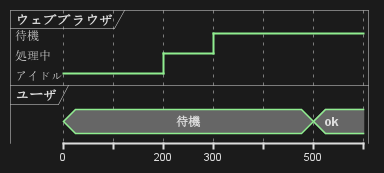

The diagram above was rendered by PlantUML. Its source (embedded in the PNG):
@startuml
robust "ウェブブラウザ" as WB
concise "ユーザ" as WU

@WB
0 is アイドル
+200 is 処理中
+100 is 待機

@WU
0 is 待機
+500 is ok
@enduml